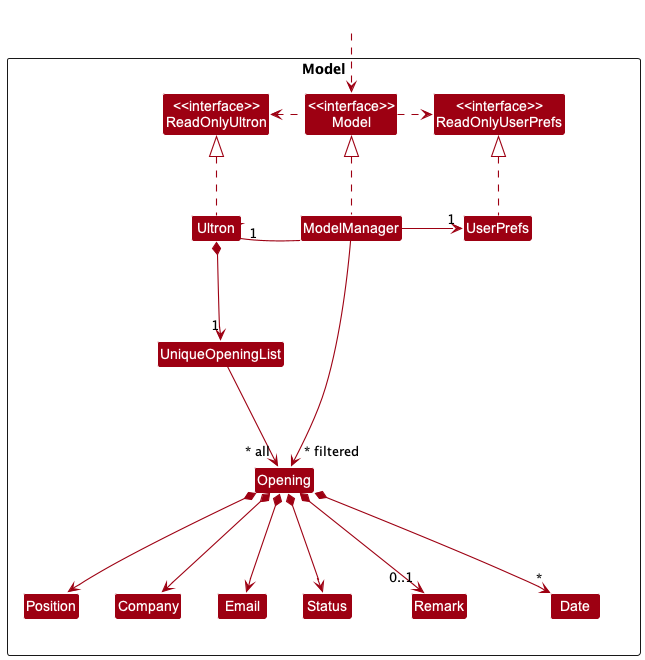

The diagram above was rendered by PlantUML. Its source (embedded in the PNG):
@startuml
!include style.puml
skinparam arrowThickness 1.1
skinparam arrowColor MODEL_COLOR
skinparam classBackgroundColor MODEL_COLOR

Package Model <<Rectangle>>{
Class "<<interface>>\nReadOnlyUltron" as ReadOnlyUltron
Class "<<interface>>\nReadOnlyUserPrefs" as ReadOnlyUserPrefs
Class "<<interface>>\nModel" as Model
Class Ultron
Class ModelManager
Class UserPrefs

Class UniqueOpeningList
Class Opening
Class Position
Class Company
Class Email
Class Status
Class Remark
Class Date

}

Class HiddenOutside #FFFFFF
HiddenOutside ..> Model

Ultron .up.|> ReadOnlyUltron

ModelManager .up.|> Model
Model .right.> ReadOnlyUserPrefs
Model .left.> ReadOnlyUltron
ModelManager -left-> "1" Ultron
ModelManager -right-> "1" UserPrefs
UserPrefs .up.|> ReadOnlyUserPrefs

Ultron *--> "1" UniqueOpeningList
UniqueOpeningList --> "~* all" Opening
Opening *--> Position
Opening *--> Company
Opening *--> Email
Opening *--> Status
Opening *--> "0..1"Remark
Opening *--> "*" Date

ModelManager -->"~* filtered" Opening
@enduml